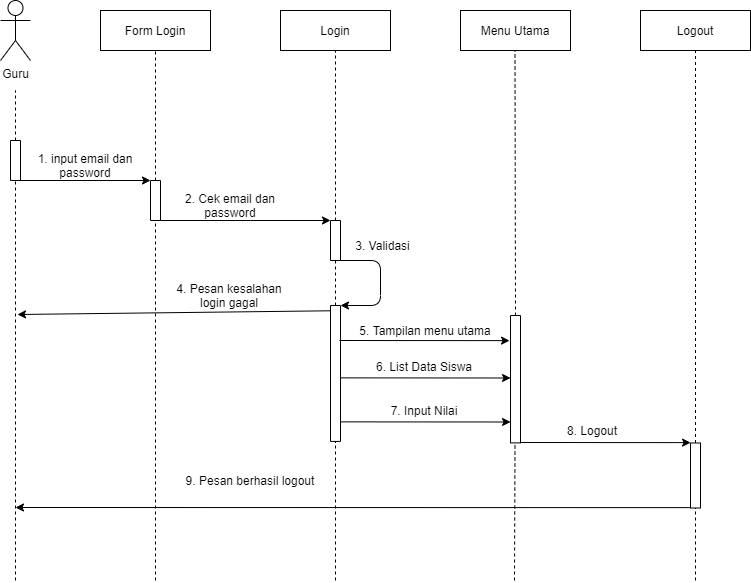

The diagram above was exported from draw.io. Its source (the exported page's mxGraphModel, read from the mxfile embedded in the PNG):
<mxGraphModel dx="904" dy="575" grid="1" gridSize="10" guides="1" tooltips="1" connect="1" arrows="1" fold="1" page="1" pageScale="1" pageWidth="827" pageHeight="1169" math="0" shadow="0">
  <root>
    <mxCell id="uYlaPtJBas29W60cimlp-0" />
    <mxCell id="uYlaPtJBas29W60cimlp-1" parent="uYlaPtJBas29W60cimlp-0" />
    <mxCell id="uYlaPtJBas29W60cimlp-2" value="Guru" style="shape=umlActor;verticalLabelPosition=bottom;verticalAlign=top;html=1;outlineConnect=0;" vertex="1" parent="uYlaPtJBas29W60cimlp-1">
      <mxGeometry x="290" y="140" width="30" height="60" as="geometry" />
    </mxCell>
    <mxCell id="uYlaPtJBas29W60cimlp-3" value="" style="rounded=0;whiteSpace=wrap;html=1;strokeWidth=1;fillColor=#FFFFFF;rotation=-90;" vertex="1" parent="uYlaPtJBas29W60cimlp-1">
      <mxGeometry x="285" y="295" width="40" height="10" as="geometry" />
    </mxCell>
    <mxCell id="uYlaPtJBas29W60cimlp-4" value="" style="endArrow=none;html=1;exitX=1;exitY=0.5;exitDx=0;exitDy=0;dashed=1;" edge="1" parent="uYlaPtJBas29W60cimlp-1" source="uYlaPtJBas29W60cimlp-3">
      <mxGeometry width="50" height="50" relative="1" as="geometry">
        <mxPoint x="435" y="380" as="sourcePoint" />
        <mxPoint x="305" y="230" as="targetPoint" />
      </mxGeometry>
    </mxCell>
    <mxCell id="uYlaPtJBas29W60cimlp-5" value="" style="endArrow=none;html=1;dashed=1;entryX=0;entryY=0.5;entryDx=0;entryDy=0;" edge="1" parent="uYlaPtJBas29W60cimlp-1" target="uYlaPtJBas29W60cimlp-3">
      <mxGeometry width="50" height="50" relative="1" as="geometry">
        <mxPoint x="305" y="720" as="sourcePoint" />
        <mxPoint x="305" y="330" as="targetPoint" />
      </mxGeometry>
    </mxCell>
    <mxCell id="uYlaPtJBas29W60cimlp-6" value="Form Login" style="rounded=0;whiteSpace=wrap;html=1;" vertex="1" parent="uYlaPtJBas29W60cimlp-1">
      <mxGeometry x="390" y="150" width="110" height="40" as="geometry" />
    </mxCell>
    <mxCell id="uYlaPtJBas29W60cimlp-7" value="" style="rounded=0;whiteSpace=wrap;html=1;strokeWidth=1;fillColor=#FFFFFF;rotation=-90;" vertex="1" parent="uYlaPtJBas29W60cimlp-1">
      <mxGeometry x="425" y="335" width="40" height="10" as="geometry" />
    </mxCell>
    <mxCell id="uYlaPtJBas29W60cimlp-8" value="" style="endArrow=none;html=1;exitX=1;exitY=0.5;exitDx=0;exitDy=0;dashed=1;entryX=0.5;entryY=1;entryDx=0;entryDy=0;" edge="1" parent="uYlaPtJBas29W60cimlp-1" source="uYlaPtJBas29W60cimlp-7" target="uYlaPtJBas29W60cimlp-6">
      <mxGeometry width="50" height="50" relative="1" as="geometry">
        <mxPoint x="575" y="425" as="sourcePoint" />
        <mxPoint x="445" y="245" as="targetPoint" />
      </mxGeometry>
    </mxCell>
    <mxCell id="uYlaPtJBas29W60cimlp-9" value="" style="endArrow=classic;html=1;exitX=0;exitY=0.75;exitDx=0;exitDy=0;entryX=1;entryY=0;entryDx=0;entryDy=0;" edge="1" parent="uYlaPtJBas29W60cimlp-1" source="uYlaPtJBas29W60cimlp-3" target="uYlaPtJBas29W60cimlp-7">
      <mxGeometry width="50" height="50" relative="1" as="geometry">
        <mxPoint x="410" y="350" as="sourcePoint" />
        <mxPoint x="460" y="300" as="targetPoint" />
      </mxGeometry>
    </mxCell>
    <mxCell id="uYlaPtJBas29W60cimlp-10" value="1. input email dan password" style="text;html=1;strokeColor=none;fillColor=none;align=center;verticalAlign=middle;whiteSpace=wrap;rounded=0;" vertex="1" parent="uYlaPtJBas29W60cimlp-1">
      <mxGeometry x="325" y="295" width="100" height="20" as="geometry" />
    </mxCell>
    <mxCell id="uYlaPtJBas29W60cimlp-11" value="" style="endArrow=none;html=1;dashed=1;entryX=0;entryY=0.5;entryDx=0;entryDy=0;" edge="1" parent="uYlaPtJBas29W60cimlp-1" target="uYlaPtJBas29W60cimlp-7">
      <mxGeometry width="50" height="50" relative="1" as="geometry">
        <mxPoint x="445" y="720" as="sourcePoint" />
        <mxPoint x="445" y="370" as="targetPoint" />
      </mxGeometry>
    </mxCell>
    <mxCell id="uYlaPtJBas29W60cimlp-12" value="Login" style="rounded=0;whiteSpace=wrap;html=1;" vertex="1" parent="uYlaPtJBas29W60cimlp-1">
      <mxGeometry x="570" y="150" width="110" height="40" as="geometry" />
    </mxCell>
    <mxCell id="uYlaPtJBas29W60cimlp-13" value="" style="rounded=0;whiteSpace=wrap;html=1;strokeWidth=1;fillColor=#FFFFFF;rotation=-90;" vertex="1" parent="uYlaPtJBas29W60cimlp-1">
      <mxGeometry x="605" y="375" width="40" height="10" as="geometry" />
    </mxCell>
    <mxCell id="uYlaPtJBas29W60cimlp-14" value="" style="endArrow=none;html=1;exitX=1;exitY=0.5;exitDx=0;exitDy=0;dashed=1;entryX=0.5;entryY=1;entryDx=0;entryDy=0;" edge="1" parent="uYlaPtJBas29W60cimlp-1" source="uYlaPtJBas29W60cimlp-13">
      <mxGeometry width="50" height="50" relative="1" as="geometry">
        <mxPoint x="755" y="425" as="sourcePoint" />
        <mxPoint x="625" y="190" as="targetPoint" />
      </mxGeometry>
    </mxCell>
    <mxCell id="uYlaPtJBas29W60cimlp-15" value="" style="endArrow=classic;html=1;exitX=0;exitY=0.75;exitDx=0;exitDy=0;entryX=1;entryY=0;entryDx=0;entryDy=0;" edge="1" parent="uYlaPtJBas29W60cimlp-1" target="uYlaPtJBas29W60cimlp-13">
      <mxGeometry width="50" height="50" relative="1" as="geometry">
        <mxPoint x="450" y="360" as="sourcePoint" />
        <mxPoint x="582.5" y="360" as="targetPoint" />
      </mxGeometry>
    </mxCell>
    <mxCell id="uYlaPtJBas29W60cimlp-16" value="2. Cek email dan password" style="text;html=1;strokeColor=none;fillColor=none;align=center;verticalAlign=middle;whiteSpace=wrap;rounded=0;" vertex="1" parent="uYlaPtJBas29W60cimlp-1">
      <mxGeometry x="450" y="335" width="140" height="20" as="geometry" />
    </mxCell>
    <mxCell id="uYlaPtJBas29W60cimlp-17" value="" style="endArrow=none;html=1;dashed=1;entryX=0;entryY=0.5;entryDx=0;entryDy=0;" edge="1" parent="uYlaPtJBas29W60cimlp-1" source="uYlaPtJBas29W60cimlp-18" target="uYlaPtJBas29W60cimlp-13">
      <mxGeometry width="50" height="50" relative="1" as="geometry">
        <mxPoint x="625" y="440" as="sourcePoint" />
        <mxPoint x="624.66" y="410" as="targetPoint" />
      </mxGeometry>
    </mxCell>
    <mxCell id="uYlaPtJBas29W60cimlp-18" value="" style="rounded=0;whiteSpace=wrap;html=1;strokeWidth=1;fillColor=#FFFFFF;rotation=-90;" vertex="1" parent="uYlaPtJBas29W60cimlp-1">
      <mxGeometry x="557.03" y="507.96" width="135.94" height="10" as="geometry" />
    </mxCell>
    <mxCell id="uYlaPtJBas29W60cimlp-19" value="" style="endArrow=classic;html=1;exitX=0;exitY=1;exitDx=0;exitDy=0;entryX=1;entryY=1;entryDx=0;entryDy=0;" edge="1" parent="uYlaPtJBas29W60cimlp-1" source="uYlaPtJBas29W60cimlp-13" target="uYlaPtJBas29W60cimlp-18">
      <mxGeometry width="50" height="50" relative="1" as="geometry">
        <mxPoint x="660" y="480" as="sourcePoint" />
        <mxPoint x="710" y="430" as="targetPoint" />
        <Array as="points">
          <mxPoint x="670" y="400" />
          <mxPoint x="670" y="445" />
        </Array>
      </mxGeometry>
    </mxCell>
    <mxCell id="uYlaPtJBas29W60cimlp-20" value="3. Validasi" style="text;html=1;strokeColor=none;fillColor=none;align=center;verticalAlign=middle;whiteSpace=wrap;rounded=0;" vertex="1" parent="uYlaPtJBas29W60cimlp-1">
      <mxGeometry x="640" y="375" width="65" height="20" as="geometry" />
    </mxCell>
    <mxCell id="uYlaPtJBas29W60cimlp-21" value="" style="endArrow=classic;html=1;exitX=0.961;exitY=-0.018;exitDx=0;exitDy=0;exitPerimeter=0;" edge="1" parent="uYlaPtJBas29W60cimlp-1" source="uYlaPtJBas29W60cimlp-18">
      <mxGeometry width="50" height="50" relative="1" as="geometry">
        <mxPoint x="619" y="450" as="sourcePoint" />
        <mxPoint x="307" y="454" as="targetPoint" />
      </mxGeometry>
    </mxCell>
    <mxCell id="uYlaPtJBas29W60cimlp-22" value="4. Pesan kesalahan login gagal" style="text;html=1;strokeColor=none;fillColor=none;align=center;verticalAlign=middle;whiteSpace=wrap;rounded=0;" vertex="1" parent="uYlaPtJBas29W60cimlp-1">
      <mxGeometry x="459" y="425" width="120" height="20" as="geometry" />
    </mxCell>
    <mxCell id="uYlaPtJBas29W60cimlp-23" value="Menu Utama" style="rounded=0;whiteSpace=wrap;html=1;" vertex="1" parent="uYlaPtJBas29W60cimlp-1">
      <mxGeometry x="750" y="150" width="110" height="40" as="geometry" />
    </mxCell>
    <mxCell id="uYlaPtJBas29W60cimlp-24" value="" style="rounded=0;whiteSpace=wrap;html=1;strokeWidth=1;fillColor=#FFFFFF;rotation=-90;" vertex="1" parent="uYlaPtJBas29W60cimlp-1">
      <mxGeometry x="741.32" y="513.7" width="127.38" height="10" as="geometry" />
    </mxCell>
    <mxCell id="uYlaPtJBas29W60cimlp-25" value="" style="endArrow=none;html=1;exitX=1;exitY=0.5;exitDx=0;exitDy=0;dashed=1;entryX=0.5;entryY=1;entryDx=0;entryDy=0;" edge="1" parent="uYlaPtJBas29W60cimlp-1" source="uYlaPtJBas29W60cimlp-24">
      <mxGeometry width="50" height="50" relative="1" as="geometry">
        <mxPoint x="804.5" y="360" as="sourcePoint" />
        <mxPoint x="804.5" y="190" as="targetPoint" />
      </mxGeometry>
    </mxCell>
    <mxCell id="uYlaPtJBas29W60cimlp-26" value="5. Tampilan menu utama" style="text;html=1;strokeColor=none;fillColor=none;align=center;verticalAlign=middle;whiteSpace=wrap;rounded=0;" vertex="1" parent="uYlaPtJBas29W60cimlp-1">
      <mxGeometry x="645" y="460" width="140" height="20" as="geometry" />
    </mxCell>
    <mxCell id="uYlaPtJBas29W60cimlp-27" value="" style="endArrow=classic;html=1;exitX=0.721;exitY=0.992;exitDx=0;exitDy=0;exitPerimeter=0;entryX=0.8;entryY=0;entryDx=0;entryDy=0;entryPerimeter=0;" edge="1" parent="uYlaPtJBas29W60cimlp-1">
      <mxGeometry width="50" height="50" relative="1" as="geometry">
        <mxPoint x="629.9599999999998" y="517.3650000000002" as="sourcePoint" />
        <mxPoint x="800.04" y="517.49" as="targetPoint" />
      </mxGeometry>
    </mxCell>
    <mxCell id="uYlaPtJBas29W60cimlp-28" value="6. List Data Siswa" style="text;html=1;strokeColor=none;fillColor=none;align=center;verticalAlign=middle;whiteSpace=wrap;rounded=0;" vertex="1" parent="uYlaPtJBas29W60cimlp-1">
      <mxGeometry x="644" y="496" width="140" height="20" as="geometry" />
    </mxCell>
    <mxCell id="uYlaPtJBas29W60cimlp-29" value="" style="endArrow=classic;html=1;exitX=0.721;exitY=0.992;exitDx=0;exitDy=0;exitPerimeter=0;entryX=0.8;entryY=0;entryDx=0;entryDy=0;entryPerimeter=0;" edge="1" parent="uYlaPtJBas29W60cimlp-1">
      <mxGeometry width="50" height="50" relative="1" as="geometry">
        <mxPoint x="629.9599999999998" y="561.3650000000002" as="sourcePoint" />
        <mxPoint x="800.04" y="561.49" as="targetPoint" />
      </mxGeometry>
    </mxCell>
    <mxCell id="uYlaPtJBas29W60cimlp-30" value="7. Input Nilai" style="text;html=1;strokeColor=none;fillColor=none;align=center;verticalAlign=middle;whiteSpace=wrap;rounded=0;" vertex="1" parent="uYlaPtJBas29W60cimlp-1">
      <mxGeometry x="644" y="540" width="140" height="20" as="geometry" />
    </mxCell>
    <mxCell id="uYlaPtJBas29W60cimlp-35" value="" style="endArrow=classic;html=1;exitX=0.721;exitY=0.992;exitDx=0;exitDy=0;exitPerimeter=0;entryX=0.8;entryY=0;entryDx=0;entryDy=0;entryPerimeter=0;" edge="1" parent="uYlaPtJBas29W60cimlp-1">
      <mxGeometry width="50" height="50" relative="1" as="geometry">
        <mxPoint x="628.96" y="479.9950000000001" as="sourcePoint" />
        <mxPoint x="799.04" y="480.1199999999999" as="targetPoint" />
      </mxGeometry>
    </mxCell>
    <mxCell id="uYlaPtJBas29W60cimlp-36" value="Logout" style="rounded=0;whiteSpace=wrap;html=1;" vertex="1" parent="uYlaPtJBas29W60cimlp-1">
      <mxGeometry x="930" y="150" width="110" height="40" as="geometry" />
    </mxCell>
    <mxCell id="uYlaPtJBas29W60cimlp-37" value="" style="rounded=0;whiteSpace=wrap;html=1;strokeWidth=1;fillColor=#FFFFFF;rotation=-90;" vertex="1" parent="uYlaPtJBas29W60cimlp-1">
      <mxGeometry x="952.5" y="610" width="65" height="10" as="geometry" />
    </mxCell>
    <mxCell id="uYlaPtJBas29W60cimlp-38" value="" style="endArrow=none;html=1;exitX=1;exitY=0.5;exitDx=0;exitDy=0;dashed=1;entryX=0.5;entryY=1;entryDx=0;entryDy=0;" edge="1" parent="uYlaPtJBas29W60cimlp-1" source="uYlaPtJBas29W60cimlp-37">
      <mxGeometry width="50" height="50" relative="1" as="geometry">
        <mxPoint x="1115" y="425" as="sourcePoint" />
        <mxPoint x="985" y="190" as="targetPoint" />
      </mxGeometry>
    </mxCell>
    <mxCell id="uYlaPtJBas29W60cimlp-39" value="" style="endArrow=classic;html=1;exitX=0.721;exitY=0.992;exitDx=0;exitDy=0;exitPerimeter=0;entryX=0.8;entryY=0;entryDx=0;entryDy=0;entryPerimeter=0;" edge="1" parent="uYlaPtJBas29W60cimlp-1">
      <mxGeometry width="50" height="50" relative="1" as="geometry">
        <mxPoint x="810" y="581.9950000000001" as="sourcePoint" />
        <mxPoint x="980.0799999999999" y="582.1199999999999" as="targetPoint" />
      </mxGeometry>
    </mxCell>
    <mxCell id="uYlaPtJBas29W60cimlp-40" value="8. Logout" style="text;html=1;strokeColor=none;fillColor=none;align=center;verticalAlign=middle;whiteSpace=wrap;rounded=0;" vertex="1" parent="uYlaPtJBas29W60cimlp-1">
      <mxGeometry x="812.5" y="560" width="140" height="20" as="geometry" />
    </mxCell>
    <mxCell id="uYlaPtJBas29W60cimlp-41" value="" style="endArrow=classic;html=1;exitX=0.721;exitY=0.992;exitDx=0;exitDy=0;exitPerimeter=0;" edge="1" parent="uYlaPtJBas29W60cimlp-1">
      <mxGeometry width="50" height="50" relative="1" as="geometry">
        <mxPoint x="980.04" y="647.1199999999999" as="sourcePoint" />
        <mxPoint x="305" y="647" as="targetPoint" />
      </mxGeometry>
    </mxCell>
    <mxCell id="uYlaPtJBas29W60cimlp-42" value="9. Pesan berhasil logout" style="text;html=1;strokeColor=none;fillColor=none;align=center;verticalAlign=middle;whiteSpace=wrap;rounded=0;" vertex="1" parent="uYlaPtJBas29W60cimlp-1">
      <mxGeometry x="450" y="610" width="180" height="20" as="geometry" />
    </mxCell>
    <mxCell id="uYlaPtJBas29W60cimlp-43" value="" style="endArrow=none;dashed=1;html=1;entryX=0;entryY=0.5;entryDx=0;entryDy=0;" edge="1" parent="uYlaPtJBas29W60cimlp-1" target="uYlaPtJBas29W60cimlp-18">
      <mxGeometry width="50" height="50" relative="1" as="geometry">
        <mxPoint x="625" y="720" as="sourcePoint" />
        <mxPoint x="780" y="770" as="targetPoint" />
      </mxGeometry>
    </mxCell>
    <mxCell id="uYlaPtJBas29W60cimlp-44" value="" style="endArrow=none;dashed=1;html=1;entryX=0;entryY=0.5;entryDx=0;entryDy=0;" edge="1" parent="uYlaPtJBas29W60cimlp-1">
      <mxGeometry width="50" height="50" relative="1" as="geometry">
        <mxPoint x="804" y="720" as="sourcePoint" />
        <mxPoint x="804.4999999999998" y="582.5" as="targetPoint" />
      </mxGeometry>
    </mxCell>
    <mxCell id="uYlaPtJBas29W60cimlp-45" value="" style="endArrow=none;dashed=1;html=1;entryX=0;entryY=0.5;entryDx=0;entryDy=0;" edge="1" parent="uYlaPtJBas29W60cimlp-1" target="uYlaPtJBas29W60cimlp-37">
      <mxGeometry width="50" height="50" relative="1" as="geometry">
        <mxPoint x="985" y="720" as="sourcePoint" />
        <mxPoint x="985" y="750" as="targetPoint" />
      </mxGeometry>
    </mxCell>
  </root>
</mxGraphModel>